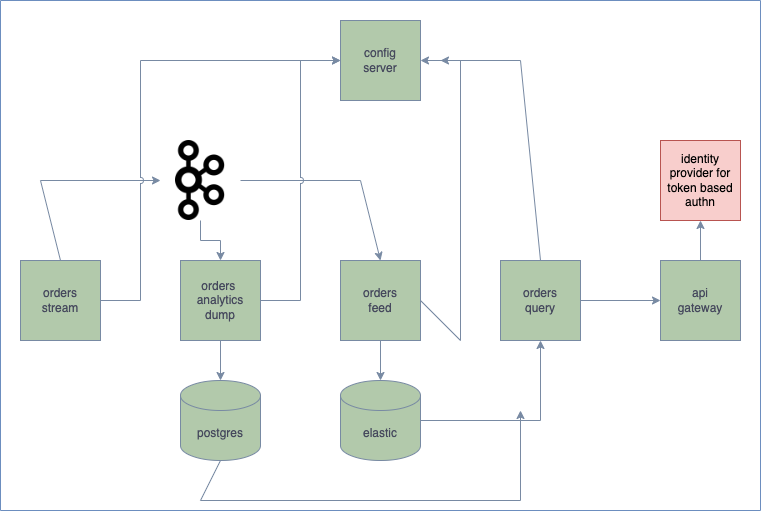

The diagram above was exported from draw.io. Its source (the exported page's mxGraphModel, read from the mxfile embedded in the PNG):
<mxGraphModel dx="1120" dy="1839" grid="1" gridSize="10" guides="1" tooltips="1" connect="1" arrows="1" fold="1" page="1" pageScale="1" pageWidth="850" pageHeight="1100" math="0" shadow="0">
  <root>
    <mxCell id="0" />
    <mxCell id="1" parent="0" />
    <mxCell id="R1HbzYRW8paZlCn8kY2l-13" value="" style="edgeStyle=orthogonalEdgeStyle;rounded=0;orthogonalLoop=1;jettySize=auto;html=1;labelBackgroundColor=none;strokeColor=#788AA3;fontColor=default;entryX=0.5;entryY=0;entryDx=0;entryDy=0;" parent="1" source="R1HbzYRW8paZlCn8kY2l-6" edge="1" target="R1HbzYRW8paZlCn8kY2l-34">
      <mxGeometry relative="1" as="geometry">
        <mxPoint x="280" y="320" as="targetPoint" />
      </mxGeometry>
    </mxCell>
    <mxCell id="R1HbzYRW8paZlCn8kY2l-6" value="" style="shape=image;verticalLabelPosition=bottom;labelBackgroundColor=none;verticalAlign=top;aspect=fixed;imageAspect=0;image=data:image/png,(base64 omitted: 25220 chars);fillColor=#B2C9AB;strokeColor=#788AA3;fontColor=#46495D;" parent="1" vertex="1">
      <mxGeometry x="200" y="80" width="80" height="80" as="geometry" />
    </mxCell>
    <mxCell id="R1HbzYRW8paZlCn8kY2l-21" value="" style="endArrow=classic;html=1;rounded=0;exitX=0.5;exitY=0;exitDx=0;exitDy=0;labelBackgroundColor=none;strokeColor=#788AA3;fontColor=default;" parent="1" source="R1HbzYRW8paZlCn8kY2l-1" target="R1HbzYRW8paZlCn8kY2l-6" edge="1">
      <mxGeometry width="50" height="50" relative="1" as="geometry">
        <mxPoint x="240" y="450" as="sourcePoint" />
        <mxPoint x="80" y="120" as="targetPoint" />
        <Array as="points">
          <mxPoint x="80" y="120" />
        </Array>
      </mxGeometry>
    </mxCell>
    <mxCell id="R1HbzYRW8paZlCn8kY2l-22" value="" style="endArrow=classic;html=1;rounded=0;exitX=1;exitY=0.5;exitDx=0;exitDy=0;entryX=0.5;entryY=0;entryDx=0;entryDy=0;jumpStyle=arc;labelBackgroundColor=none;strokeColor=#788AA3;fontColor=default;" parent="1" source="R1HbzYRW8paZlCn8kY2l-6" target="R1HbzYRW8paZlCn8kY2l-2" edge="1">
      <mxGeometry width="50" height="50" relative="1" as="geometry">
        <mxPoint x="240" y="450" as="sourcePoint" />
        <mxPoint x="290" y="400" as="targetPoint" />
        <Array as="points">
          <mxPoint x="400" y="120" />
        </Array>
      </mxGeometry>
    </mxCell>
    <mxCell id="R1HbzYRW8paZlCn8kY2l-27" value="" style="endArrow=classic;html=1;rounded=0;exitX=0.5;exitY=1;exitDx=0;exitDy=0;exitPerimeter=0;jumpStyle=arc;labelBackgroundColor=none;strokeColor=#788AA3;fontColor=default;" parent="1" source="R1HbzYRW8paZlCn8kY2l-14" edge="1">
      <mxGeometry width="50" height="50" relative="1" as="geometry">
        <mxPoint x="380" y="470" as="sourcePoint" />
        <mxPoint x="560" y="350" as="targetPoint" />
        <Array as="points">
          <mxPoint x="240" y="440" />
          <mxPoint x="400" y="440" />
          <mxPoint x="560" y="440" />
        </Array>
      </mxGeometry>
    </mxCell>
    <mxCell id="R1HbzYRW8paZlCn8kY2l-36" value="" style="endArrow=classic;html=1;rounded=0;strokeColor=#788AA3;fontColor=#46495D;fillColor=#B2C9AB;exitX=0.5;exitY=0;exitDx=0;exitDy=0;" parent="1" source="R1HbzYRW8paZlCn8kY2l-16" edge="1">
      <mxGeometry width="50" height="50" relative="1" as="geometry">
        <mxPoint x="560" as="sourcePoint" />
        <mxPoint x="480" as="targetPoint" />
        <Array as="points">
          <mxPoint x="560" />
        </Array>
      </mxGeometry>
    </mxCell>
    <mxCell id="R1HbzYRW8paZlCn8kY2l-38" value="" style="swimlane;startSize=0;strokeColor=#6c8ebf;fillColor=#dae8fc;fillStyle=hatch;glass=0;" parent="1" vertex="1">
      <mxGeometry x="40" y="-60" width="760" height="510" as="geometry" />
    </mxCell>
    <mxCell id="R1HbzYRW8paZlCn8kY2l-40" value="identity provider for token based authn" style="whiteSpace=wrap;html=1;aspect=fixed;strokeColor=#b85450;fillColor=#f8cecc;" parent="R1HbzYRW8paZlCn8kY2l-38" vertex="1">
      <mxGeometry x="660" y="140" width="80" height="80" as="geometry" />
    </mxCell>
    <mxCell id="R1HbzYRW8paZlCn8kY2l-34" value="orders&amp;nbsp;&lt;br&gt;analytics&lt;br&gt;dump" style="rounded=0;whiteSpace=wrap;html=1;fillColor=#B2C9AB;strokeColor=#788AA3;labelBackgroundColor=none;fontColor=#46495D;" parent="R1HbzYRW8paZlCn8kY2l-38" vertex="1">
      <mxGeometry x="180" y="260" width="80" height="80" as="geometry" />
    </mxCell>
    <mxCell id="R1HbzYRW8paZlCn8kY2l-2" value="orders&lt;br&gt;feed" style="whiteSpace=wrap;html=1;aspect=fixed;fillColor=#B2C9AB;strokeColor=#788AA3;labelBackgroundColor=none;fontColor=#46495D;" parent="R1HbzYRW8paZlCn8kY2l-38" vertex="1">
      <mxGeometry x="340" y="260" width="80" height="80" as="geometry" />
    </mxCell>
    <mxCell id="R1HbzYRW8paZlCn8kY2l-16" value="orders&lt;br&gt;query" style="whiteSpace=wrap;html=1;fillColor=#B2C9AB;strokeColor=#788AA3;labelBackgroundColor=none;fontColor=#46495D;" parent="R1HbzYRW8paZlCn8kY2l-38" vertex="1">
      <mxGeometry x="500" y="260" width="80" height="80" as="geometry" />
    </mxCell>
    <mxCell id="R1HbzYRW8paZlCn8kY2l-1" value="orders&lt;br&gt;stream" style="whiteSpace=wrap;html=1;aspect=fixed;fillColor=#B2C9AB;strokeColor=#788AA3;labelBackgroundColor=none;fontColor=#46495D;" parent="R1HbzYRW8paZlCn8kY2l-38" vertex="1">
      <mxGeometry x="20" y="260" width="80" height="80" as="geometry" />
    </mxCell>
    <mxCell id="R1HbzYRW8paZlCn8kY2l-14" value="postgres" style="shape=cylinder3;whiteSpace=wrap;html=1;boundedLbl=1;backgroundOutline=1;size=15;fillColor=#B2C9AB;strokeColor=#788AA3;labelBackgroundColor=none;fontColor=#46495D;" parent="R1HbzYRW8paZlCn8kY2l-38" vertex="1">
      <mxGeometry x="180" y="380" width="80" height="80" as="geometry" />
    </mxCell>
    <mxCell id="R1HbzYRW8paZlCn8kY2l-15" value="" style="endArrow=classic;html=1;rounded=0;exitX=0.5;exitY=1;exitDx=0;exitDy=0;labelBackgroundColor=none;strokeColor=#788AA3;fontColor=default;" parent="R1HbzYRW8paZlCn8kY2l-38" source="R1HbzYRW8paZlCn8kY2l-34" target="R1HbzYRW8paZlCn8kY2l-14" edge="1">
      <mxGeometry width="50" height="50" relative="1" as="geometry">
        <mxPoint x="260" y="460" as="sourcePoint" />
        <mxPoint x="430" y="260" as="targetPoint" />
      </mxGeometry>
    </mxCell>
    <mxCell id="R1HbzYRW8paZlCn8kY2l-3" value="elastic" style="shape=cylinder3;whiteSpace=wrap;html=1;boundedLbl=1;backgroundOutline=1;size=15;fillColor=#B2C9AB;strokeColor=#788AA3;labelBackgroundColor=none;fontColor=#46495D;" parent="R1HbzYRW8paZlCn8kY2l-38" vertex="1">
      <mxGeometry x="340" y="380" width="80" height="80" as="geometry" />
    </mxCell>
    <mxCell id="R1HbzYRW8paZlCn8kY2l-11" value="" style="endArrow=classic;html=1;rounded=0;entryX=0.5;entryY=0;entryDx=0;entryDy=0;entryPerimeter=0;exitX=0.5;exitY=1;exitDx=0;exitDy=0;labelBackgroundColor=none;strokeColor=#788AA3;fontColor=default;" parent="R1HbzYRW8paZlCn8kY2l-38" source="R1HbzYRW8paZlCn8kY2l-2" target="R1HbzYRW8paZlCn8kY2l-3" edge="1">
      <mxGeometry width="50" height="50" relative="1" as="geometry">
        <mxPoint x="360" y="310" as="sourcePoint" />
        <mxPoint x="410" y="260" as="targetPoint" />
      </mxGeometry>
    </mxCell>
    <mxCell id="R1HbzYRW8paZlCn8kY2l-24" value="" style="endArrow=classic;html=1;rounded=0;exitX=1;exitY=0.5;exitDx=0;exitDy=0;exitPerimeter=0;entryX=0.5;entryY=1;entryDx=0;entryDy=0;labelBackgroundColor=none;strokeColor=#788AA3;fontColor=default;" parent="R1HbzYRW8paZlCn8kY2l-38" source="R1HbzYRW8paZlCn8kY2l-3" target="R1HbzYRW8paZlCn8kY2l-16" edge="1">
      <mxGeometry width="50" height="50" relative="1" as="geometry">
        <mxPoint x="430" y="540" as="sourcePoint" />
        <mxPoint x="480" y="490" as="targetPoint" />
        <Array as="points">
          <mxPoint x="540" y="420" />
        </Array>
      </mxGeometry>
    </mxCell>
    <mxCell id="R1HbzYRW8paZlCn8kY2l-19" value="api &lt;br&gt;gateway" style="whiteSpace=wrap;html=1;aspect=fixed;fillColor=#B2C9AB;strokeColor=#788AA3;labelBackgroundColor=none;fontColor=#46495D;" parent="R1HbzYRW8paZlCn8kY2l-38" vertex="1">
      <mxGeometry x="660" y="260" width="80" height="80" as="geometry" />
    </mxCell>
    <mxCell id="R1HbzYRW8paZlCn8kY2l-37" value="" style="endArrow=classic;html=1;rounded=0;strokeColor=#788AA3;fontColor=#46495D;fillColor=#B2C9AB;exitX=1;exitY=0.5;exitDx=0;exitDy=0;entryX=0;entryY=0.5;entryDx=0;entryDy=0;" parent="R1HbzYRW8paZlCn8kY2l-38" source="R1HbzYRW8paZlCn8kY2l-16" target="R1HbzYRW8paZlCn8kY2l-19" edge="1">
      <mxGeometry width="50" height="50" relative="1" as="geometry">
        <mxPoint x="490" y="350" as="sourcePoint" />
        <mxPoint x="540" y="300" as="targetPoint" />
      </mxGeometry>
    </mxCell>
    <mxCell id="R1HbzYRW8paZlCn8kY2l-41" value="" style="endArrow=classic;html=1;rounded=0;strokeColor=#788AA3;fontColor=#46495D;fillColor=#B2C9AB;exitX=0.5;exitY=0;exitDx=0;exitDy=0;entryX=0.5;entryY=1;entryDx=0;entryDy=0;" parent="R1HbzYRW8paZlCn8kY2l-38" source="R1HbzYRW8paZlCn8kY2l-19" target="R1HbzYRW8paZlCn8kY2l-40" edge="1">
      <mxGeometry width="50" height="50" relative="1" as="geometry">
        <mxPoint x="490" y="330" as="sourcePoint" />
        <mxPoint x="540" y="280" as="targetPoint" />
      </mxGeometry>
    </mxCell>
    <mxCell id="R1HbzYRW8paZlCn8kY2l-33" value="config&lt;br&gt;server" style="rounded=0;whiteSpace=wrap;html=1;fillColor=#B2C9AB;strokeColor=#788AA3;labelBackgroundColor=none;fontColor=#46495D;" parent="R1HbzYRW8paZlCn8kY2l-38" vertex="1">
      <mxGeometry x="340" y="20" width="80" height="80" as="geometry" />
    </mxCell>
    <mxCell id="R1HbzYRW8paZlCn8kY2l-29" value="" style="endArrow=classic;html=1;rounded=0;entryX=0;entryY=0.5;entryDx=0;entryDy=0;jumpStyle=arc;labelBackgroundColor=none;strokeColor=#788AA3;fontColor=default;exitX=1;exitY=0.5;exitDx=0;exitDy=0;" parent="R1HbzYRW8paZlCn8kY2l-38" source="R1HbzYRW8paZlCn8kY2l-1" target="R1HbzYRW8paZlCn8kY2l-33" edge="1">
      <mxGeometry width="50" height="50" relative="1" as="geometry">
        <mxPoint x="100" y="420" as="sourcePoint" />
        <mxPoint x="150" y="370" as="targetPoint" />
        <Array as="points">
          <mxPoint x="140" y="300" />
          <mxPoint x="140" y="60" />
        </Array>
      </mxGeometry>
    </mxCell>
    <mxCell id="R1HbzYRW8paZlCn8kY2l-30" value="" style="endArrow=classic;html=1;rounded=0;exitX=1;exitY=0.5;exitDx=0;exitDy=0;entryX=0;entryY=0.5;entryDx=0;entryDy=0;jumpStyle=arc;labelBackgroundColor=none;strokeColor=#788AA3;fontColor=default;" parent="R1HbzYRW8paZlCn8kY2l-38" source="R1HbzYRW8paZlCn8kY2l-34" target="R1HbzYRW8paZlCn8kY2l-33" edge="1">
      <mxGeometry width="50" height="50" relative="1" as="geometry">
        <mxPoint x="300" y="420" as="sourcePoint" />
        <mxPoint x="340" y="390" as="targetPoint" />
        <Array as="points">
          <mxPoint x="300" y="300" />
          <mxPoint x="300" y="150" />
          <mxPoint x="300" y="60" />
        </Array>
      </mxGeometry>
    </mxCell>
    <mxCell id="R1HbzYRW8paZlCn8kY2l-31" value="" style="endArrow=classic;html=1;rounded=0;entryX=1;entryY=0.5;entryDx=0;entryDy=0;jumpStyle=arc;labelBackgroundColor=none;strokeColor=#788AA3;fontColor=default;exitX=1;exitY=0.5;exitDx=0;exitDy=0;" parent="R1HbzYRW8paZlCn8kY2l-38" source="R1HbzYRW8paZlCn8kY2l-2" target="R1HbzYRW8paZlCn8kY2l-33" edge="1">
      <mxGeometry width="50" height="50" relative="1" as="geometry">
        <mxPoint x="500" y="420" as="sourcePoint" />
        <mxPoint x="570" y="420" as="targetPoint" />
        <Array as="points">
          <mxPoint x="460" y="340" />
          <mxPoint x="460" y="190" />
          <mxPoint x="460" y="60" />
        </Array>
      </mxGeometry>
    </mxCell>
  </root>
</mxGraphModel>